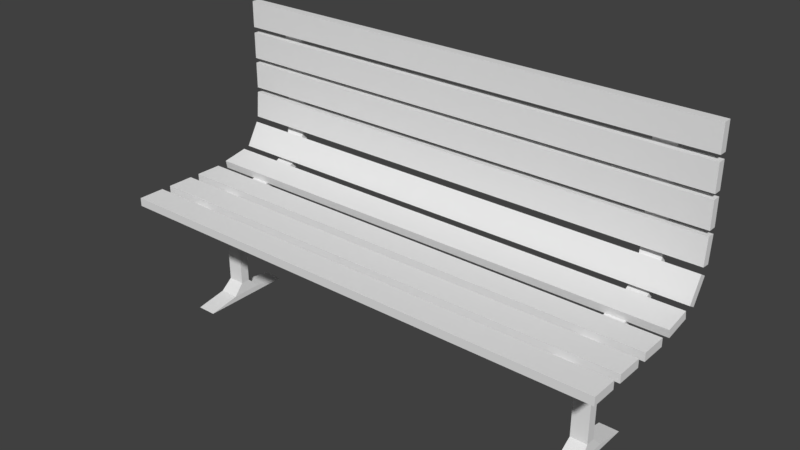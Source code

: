 # Source: Bench01.blend  (saved by Blender 2.79.0; exported with 4.5.12 LTS)
import bpy
from mathutils import Matrix  # noqa: F401  (used for matrix-valued properties, if any)

bpy.ops.wm.read_factory_settings(use_empty=True)
scene = bpy.context.scene
scene.name = 'Scene'

# ---- collections
col_collection_1 = bpy.data.collections.new('Collection 1'); scene.collection.children.link(col_collection_1)

# ---- materials (node trees are filled in below, after node groups)
mat_material = bpy.data.materials.new('Material')
mat_material.alpha_threshold = 0.0
mat_material.use_transparent_shadow = False
mat_material.roughness = 0.5
mat_material.line_color = (0.0, 0.0, 0.0, 1.0)

# ---- material node trees

# ---- world
world_world = bpy.data.worlds.new('World'); scene.world = world_world
world_world.color = (0.05088, 0.05088, 0.05088)
world_world.use_sun_shadow = False
world_world.sun_shadow_jitter_overblur = 0.0
world_world.cycles.sampling_method = 'MANUAL'

# ---- meshes
me_cube = bpy.data.meshes.new('Cube')
me_cube.from_pydata([(2.432, 0.1281, 1.167), (2.432, -0.1281, 1.167), (-2.432, -0.1281, 1.167), (-2.432, 0.1281, 1.167), (2.432, 0.1281, 1.087), (2.432, -0.1281, 1.087), (-2.432, -0.1281, 1.087), (-2.432, 0.1281, 1.087), (2.432, 0.4772, 1.167), (2.432, 0.221, 1.167), (-2.432, 0.221, 1.167), (-2.432, 0.4772, 1.167), (2.432, 0.4772, 1.087), (2.432, 0.221, 1.087), (-2.432, 0.221, 1.087), (-2.432, 0.4772, 1.087), (2.432, 0.8312, 1.167), (2.432, 0.575, 1.167), (-2.432, 0.575, 1.167), (-2.432, 0.8312, 1.167), (2.432, 0.8312, 1.087), (2.432, 0.575, 1.087), (-2.432, 0.575, 1.087), (-2.432, 0.8312, 1.087), (2.432, 1.184, 1.232), (2.432, 0.9325, 1.185), (-2.432, 0.9325, 1.185), (-2.432, 1.184, 1.232), (2.432, 1.199, 1.154), (2.432, 0.9472, 1.107), (-2.432, 0.9472, 1.107), (-2.432, 1.199, 1.154), (2.432, 1.378, 1.466), (2.432, 1.247, 1.245), (-2.432, 1.247, 1.245), (-2.432, 1.378, 1.466), (2.432, 1.447, 1.425), (2.432, 1.316, 1.205), (-2.432, 1.316, 1.205), (-2.432, 1.447, 1.425), (2.432, 1.418, 1.773), (2.432, 1.396, 1.518), (-2.432, 1.396, 1.518), (-2.432, 1.418, 1.773), (2.432, 1.498, 1.766), (2.432, 1.476, 1.511), (-2.432, 1.476, 1.511), (-2.432, 1.498, 1.766), (2.432, 1.422, 2.077), (2.432, 1.421, 1.821), (-2.432, 1.421, 1.821), (-2.432, 1.422, 2.077), (2.432, 1.502, 2.077), (2.432, 1.501, 1.82), (-2.432, 1.501, 1.82), (-2.432, 1.502, 2.077), (2.432, 1.422, 2.382), (2.432, 1.421, 2.126), (-2.432, 1.421, 2.126), (-2.432, 1.422, 2.382), (2.432, 1.502, 2.382), (2.432, 1.501, 2.126), (-2.432, 1.501, 2.126), (-2.432, 1.502, 2.382), (2.432, 1.422, 2.696), (2.432, 1.421, 2.44), (-2.432, 1.421, 2.44), (-2.432, 1.422, 2.696), (2.432, 1.502, 2.696), (2.432, 1.501, 2.439), (-2.432, 1.501, 2.439), (-2.432, 1.502, 2.696), (-2.05, 0.1281, 1.087), (-2.055, 1.316, 1.205), (-2.05, 0.575, 1.087), (-2.051, 0.9472, 1.107), (-2.05, 0.221, 1.087), (-2.05, -0.1281, 1.087), (-2.053, 0.8312, 1.167), (-2.053, 0.4772, 1.167), (-2.053, 0.1281, 1.167), (-2.079, 1.498, 1.766), (-2.064, 1.447, 1.425), (-2.057, 1.247, 1.245), (-2.053, 1.199, 1.154), (-2.054, 0.9325, 1.185), (-2.05, 0.8312, 1.087), (-2.05, 0.4772, 1.087), (-2.068, 1.476, 1.511), (-1.863, 1.199, 1.154), (-1.863, 0.8312, 1.167), (-1.863, 0.1281, 1.087), (-1.864, 0.9325, 1.185), (-1.863, 0.4772, 1.167), (-1.864, 1.316, 1.205), (-1.863, 0.8312, 1.087), (-1.863, 0.1281, 1.167), (-1.863, 0.575, 1.087), (-1.863, 0.4772, 1.087), (-1.87, 1.498, 1.766), (-1.863, 0.9472, 1.107), (-1.867, 1.476, 1.511), (-1.866, 1.447, 1.425), (-1.863, 0.221, 1.087), (-1.864, 1.247, 1.245), (-1.863, -0.1281, 1.087), (-2.082, 1.501, 2.126), (-2.085, 1.421, 2.126), (-2.085, 1.502, 2.382), (-2.085, 1.501, 2.439), (-2.088, 1.421, 2.44), (-2.082, 1.421, 1.821), (-2.079, 1.501, 1.82), (-2.088, 1.502, 2.696), (-2.082, 1.502, 2.077), (-1.871, 1.421, 1.821), (-1.87, 1.502, 2.077), (-1.871, 1.421, 2.126), (-1.872, 1.421, 2.44), (-1.872, 1.502, 2.696), (-1.871, 1.501, 2.126), (-1.871, 1.501, 2.439), (-1.87, 1.501, 1.82), (-1.871, 1.502, 2.382), (-2.05, 0.1896, 1.03), (-2.055, 1.378, 1.158), (-2.05, 0.7515, 1.03), (-2.051, 1.009, 1.049), (-2.05, 0.2825, 1.03), (-2.05, -0.06661, 1.03), (-2.079, 1.559, 1.72), (-2.064, 1.509, 1.378), (-2.053, 1.26, 1.107), (-2.05, 0.8927, 1.034), (-2.05, 0.4236, 1.03), (-2.068, 1.537, 1.464), (-1.863, 1.26, 1.107), (-1.863, 0.1896, 1.03), (-1.864, 1.378, 1.158), (-1.863, 0.8927, 1.034), (-1.863, 0.7515, 1.03), (-1.863, 0.4236, 1.03), (-1.87, 1.559, 1.72), (-1.863, 1.009, 1.049), (-1.867, 1.537, 1.464), (-1.866, 1.509, 1.378), (-1.863, 0.2825, 1.03), (-1.863, -0.06661, 1.03), (-2.079, 1.562, 1.774), (-2.088, 1.563, 2.649), (-1.872, 1.563, 2.649), (-1.87, 1.562, 1.774), (-1.872, 1.501, 2.649), (-2.087, 1.501, 2.649), (-1.863, -0.06682, 1.087), (-2.05, -0.06682, 1.087), (-2.05, 1.036, 0.005515), (-2.05, 0.1393, 0.005515), (-1.863, 1.036, 0.005515), (-1.863, 0.1393, 0.005515), (-2.037, 0.6326, 0.8225), (-2.037, 0.5425, 0.8225), (-1.875, 0.6326, 0.8225), (-1.875, 0.5425, 0.8225), (-2.037, 0.6326, 0.1629), (-1.875, 0.6326, 0.1629), (-1.875, 0.5425, 0.1629), (-2.037, 0.5425, 0.1629), (-2.044, 0.4979, 0.9437), (-2.044, 0.6772, 0.9437), (-1.869, 0.6772, 0.9437), (-1.869, 0.4979, 0.9437), (-2.05, 0.7365, 0.05942), (-1.863, 0.7365, 0.05942), (-1.863, 0.4386, 0.05942), (-2.05, 0.4386, 0.05942), (1.878, 0.1281, 1.087), (1.873, 1.316, 1.205), (1.878, 0.575, 1.087), (1.877, 0.9472, 1.107), (1.878, 0.221, 1.087), (1.849, 1.498, 1.766), (1.864, 1.447, 1.425), (1.875, 1.199, 1.154), (1.878, 0.8312, 1.087), (1.878, 0.4772, 1.087), (1.86, 1.476, 1.511), (2.065, 1.199, 1.154), (2.065, 0.1281, 1.087), (2.064, 1.316, 1.205), (2.065, 0.8312, 1.087), (2.065, 0.575, 1.087), (2.065, 0.4772, 1.087), (2.058, 1.498, 1.766), (2.065, 0.9472, 1.107), (2.061, 1.476, 1.511), (2.062, 1.447, 1.425), (2.065, 0.221, 1.087), (1.846, 1.501, 2.126), (1.843, 1.502, 2.382), (1.843, 1.501, 2.439), (1.849, 1.501, 1.82), (1.846, 1.502, 2.077), (2.057, 1.502, 2.077), (2.057, 1.501, 2.126), (2.056, 1.501, 2.439), (2.058, 1.501, 1.82), (2.057, 1.502, 2.382), (1.878, 0.1896, 1.03), (1.873, 1.378, 1.158), (1.878, 0.7515, 1.03), (1.877, 1.009, 1.049), (1.878, 0.2825, 1.03), (1.878, -0.06661, 1.03), (1.849, 1.559, 1.72), (1.864, 1.509, 1.378), (1.875, 1.26, 1.107), (1.878, 0.8927, 1.034), (1.878, 0.4236, 1.03), (1.86, 1.537, 1.464), (2.065, 1.26, 1.107), (2.065, 0.1896, 1.03), (2.064, 1.378, 1.158), (2.065, 0.8927, 1.034), (2.065, 0.7515, 1.03), (2.065, 0.4236, 1.03), (2.058, 1.559, 1.72), (2.065, 1.009, 1.049), (2.061, 1.537, 1.464), (2.062, 1.509, 1.378), (2.065, 0.2825, 1.03), (2.065, -0.06661, 1.03), (1.849, 1.562, 1.774), (1.84, 1.563, 2.649), (2.056, 1.563, 2.649), (2.058, 1.562, 1.774), (2.056, 1.501, 2.649), (1.84, 1.501, 2.649), (2.065, -0.06682, 1.087), (1.878, -0.06682, 1.087), (1.878, 1.036, 0.005515), (1.878, 0.1393, 0.005515), (2.065, 1.036, 0.005515), (2.065, 0.1393, 0.005515), (1.891, 0.6326, 0.8225), (1.891, 0.5425, 0.8225), (2.052, 0.6326, 0.8225), (2.052, 0.5425, 0.8225), (1.891, 0.6326, 0.1629), (2.052, 0.6326, 0.1629), (2.052, 0.5425, 0.1629), (1.891, 0.5425, 0.1629), (1.884, 0.4979, 0.9437), (1.884, 0.6772, 0.9437), (2.059, 0.6772, 0.9437), (2.059, 0.4979, 0.9437), (1.878, 0.7365, 0.05942), (2.065, 0.7365, 0.05942), (2.065, 0.4386, 0.05942), (1.878, 0.4386, 0.05942)], [(152, 116)], [(0, 96, 80, 3, 2, 1), (4, 5, 105, 154, 91), (0, 1, 5, 4), (1, 2, 6, 77, 105, 5), (2, 3, 7, 6), (4, 91, 96, 0), (8, 93, 79, 11, 10, 9), (12, 13, 103, 98), (8, 9, 13, 12), (9, 10, 14, 76, 103, 13), (10, 11, 15, 14), (12, 98, 93, 8), (16, 90, 78, 19, 18, 17), (20, 21, 97, 95), (16, 17, 21, 20), (17, 18, 22, 74, 97, 21), (18, 19, 23, 22), (20, 95, 90, 16), (24, 27, 26, 85, 92, 25), (28, 29, 100, 89), (24, 25, 29, 28), (25, 92, 100, 29), (26, 27, 31, 30), (28, 89, 84, 31, 27, 24), (32, 35, 34, 83, 104, 33), (36, 37, 94, 102), (32, 33, 37, 36), (33, 104, 94, 37), (34, 35, 39, 38), (36, 102, 82, 39, 35, 32), (40, 43, 42, 41), (44, 45, 101, 99), (40, 41, 45, 44), (41, 42, 46, 88, 101, 45), (42, 43, 47, 46), (44, 99, 81, 47, 43, 40), (48, 51, 50, 111, 115, 49), (52, 53, 122, 116), (48, 49, 53, 52), (49, 115, 122, 53), (50, 51, 55, 54), (52, 116, 114, 55, 51, 48), (56, 59, 58, 107, 117, 57), (60, 61, 120, 123), (56, 57, 61, 60), (57, 117, 120, 61), (58, 59, 63, 62), (60, 123, 108, 63, 59, 56), (64, 67, 66, 110, 118, 65), (68, 69, 121, 152, 119), (64, 65, 69, 68), (65, 118, 121, 69), (66, 67, 71, 70), (68, 119, 113, 71, 67, 64), (147, 129, 124, 137), (85, 26, 30, 75), (87, 15, 11, 79), (77, 6, 7, 72, 155), (73, 38, 39, 82), (72, 7, 3, 80), (75, 30, 31, 84), (74, 22, 23, 86), (83, 34, 38, 73), (86, 23, 19, 78), (76, 14, 15, 87), (88, 46, 47, 81), (92, 85, 75, 100), (98, 87, 79, 93), (105, 77, 155, 154), (91, 72, 80, 96), (104, 83, 73, 94), (95, 86, 78, 90), (107, 58, 62, 106), (109, 70, 71, 113, 153), (111, 50, 54, 112), (106, 62, 63, 108), (112, 54, 55, 114), (110, 66, 70, 109), (117, 107, 106, 120), (115, 111, 112, 122), (118, 110, 109, 121), (138, 125, 131, 145), (143, 127, 132, 136), (140, 126, 133, 139), (146, 128, 134, 141), (144, 135, 130, 142), (130, 148, 151, 142), (131, 135, 144, 145), (125, 138, 136, 132), (127, 143, 139, 133), (172, 156, 157, 175), (124, 128, 146, 137), (147, 154, 155, 129), (153, 113, 119, 152), (87, 134, 129, 155), (112, 153, 149, 148), (151, 150, 152, 122), (112, 148, 135, 88), (135, 131, 82, 88), (82, 131, 125, 73), (125, 132, 84, 73), (84, 132, 127, 75), (127, 133, 86, 75), (154, 147, 137, 91), (139, 143, 100, 95), (136, 138, 94, 89), (102, 94, 138, 145), (145, 144, 101, 102), (99, 101, 144, 142), (149, 153, 152, 150), (148, 149, 150, 151), (106, 114, 116, 120), (108, 123, 121, 109), (81, 99, 122, 112), (82, 102, 101, 88), (73, 84, 89, 94), (75, 86, 95, 100), (74, 87, 98, 97), (72, 91, 103, 76), (89, 100, 143, 136), (142, 151, 122, 99), (156, 158, 159, 157), (172, 173, 158, 156), (175, 157, 159, 174), (171, 170, 140, 141), (166, 165, 162, 163), (168, 161, 163, 171), (169, 170, 162, 160), (169, 160, 161, 168), (174, 173, 165, 166), (161, 167, 166, 163), (160, 162, 165, 164), (160, 164, 167, 161), (126, 169, 168, 134), (126, 140, 170, 169), (134, 168, 171, 141), (163, 162, 170, 171), (159, 158, 173, 174), (167, 175, 174, 166), (164, 165, 173, 172), (164, 172, 175, 167), (97, 140, 139, 95), (98, 141, 140, 97), (103, 146, 141, 98), (91, 137, 146, 103), (74, 126, 134, 87), (86, 133, 126, 74), (231, 213, 208, 221), (222, 209, 215, 229), (227, 211, 216, 220), (224, 210, 217, 223), (230, 212, 218, 225), (228, 219, 214, 226), (214, 232, 235, 226), (215, 219, 228, 229), (209, 222, 220, 216), (211, 227, 223, 217), (256, 240, 241, 259), (208, 212, 230, 221), (231, 238, 239, 213), (185, 218, 213, 239), (201, 237, 233, 232), (235, 234, 236, 206), (201, 232, 219, 186), (219, 215, 182, 186), (182, 215, 209, 177), (209, 216, 183, 177), (183, 216, 211, 179), (211, 217, 184, 179), (238, 231, 221, 188), (223, 227, 194, 190), (220, 222, 189, 187), (196, 189, 222, 229), (229, 228, 195, 196), (193, 195, 228, 226), (233, 237, 236, 234), (232, 233, 234, 235), (198, 204, 203, 202), (199, 200, 205, 207), (181, 193, 206, 201), (182, 196, 195, 186), (177, 183, 187, 189), (179, 184, 190, 194), (178, 185, 192, 191), (176, 188, 197, 180), (187, 194, 227, 220), (226, 235, 206, 193), (240, 242, 243, 241), (256, 257, 242, 240), (259, 241, 243, 258), (255, 254, 224, 225), (250, 249, 246, 247), (252, 245, 247, 255), (253, 254, 246, 244), (253, 244, 245, 252), (258, 257, 249, 250), (245, 251, 250, 247), (244, 246, 249, 248), (244, 248, 251, 245), (210, 253, 252, 218), (210, 224, 254, 253), (218, 252, 255, 225), (247, 246, 254, 255), (243, 242, 257, 258), (251, 259, 258, 250), (248, 249, 257, 256), (248, 256, 259, 251), (191, 224, 223, 190), (192, 225, 224, 191), (197, 230, 225, 192), (188, 221, 230, 197), (178, 210, 218, 185), (184, 217, 210, 178)])
_uv = me_cube.uv_layers.new(name='UVMap')
_uv.uv.foreach_set('vector', [0.9747, 0.8662, 0.1605, 0.8667, 0.1143, 0.8669, 0.03332, 0.866, 0.03332, 0.8923, 0.9743, 0.8899, 0.9751, 0.9194, 0.9744, 0.8969, 0.2001, 0.8997, 0.1999, 0.9123, 0.2005, 0.9239, 0.9747, 0.8662, 0.9743, 0.8899, 0.9895, 0.89, 0.9898, 0.8663, 0.9743, 0.8899, 0.03332, 0.8923, 0.0334, 0.9002, 0.1116, 0.8998, 0.2001, 0.8997, 0.9744, 0.8969, 0.03332, 0.8923, 0.03332, 0.866, 0.0165, 0.866, 0.0165, 0.8923, 0.9747, 0.8588, 0.1605, 0.8585, 0.1605, 0.8667, 0.9747, 0.8662, 0.9667, 0.4715, 0.1554, 0.472, 0.1094, 0.4723, 0.02869, 0.4712, 0.02869, 0.5015, 0.9664, 0.4987, 0.9671, 0.518, 0.9665, 0.5033, 0.5298, 0.5087, 0.5303, 0.5233, 0.9667, 0.4715, 0.9664, 0.4987, 0.9815, 0.4988, 0.9818, 0.4716, 0.9664, 0.4987, 0.02869, 0.5015, 0.02877, 0.5101, 0.1023, 0.5099, 0.5298, 0.5087, 0.9665, 0.5033, 0.02869, 0.5015, 0.02869, 0.4712, 0.01193, 0.4712, 0.01193, 0.5015, 0.9667, 0.463, 0.1554, 0.4626, 0.1554, 0.472, 0.9667, 0.4715, 0.9667, 0.5482, 0.1554, 0.5487, 0.1094, 0.549, 0.02869, 0.5479, 0.02869, 0.5781, 0.9664, 0.5754, 0.9671, 0.5946, 0.9665, 0.58, 0.5297, 0.5853, 0.5303, 0.6, 0.9667, 0.5482, 0.9664, 0.5754, 0.9815, 0.5755, 0.9818, 0.5482, 0.9664, 0.5754, 0.02869, 0.5781, 0.02877, 0.5868, 0.1023, 0.5866, 0.5297, 0.5853, 0.9665, 0.58, 0.02869, 0.5781, 0.02869, 0.5479, 0.01193, 0.5479, 0.01193, 0.5781, 0.9667, 0.5397, 0.1554, 0.5393, 0.1554, 0.5487, 0.9667, 0.5482, 0.9665, 0.4255, 0.02884, 0.4214, 0.02869, 0.4516, 0.1092, 0.4507, 0.1554, 0.451, 0.9667, 0.4528, 0.9667, 0.421, 0.9673, 0.4063, 0.5305, 0.4003, 0.5298, 0.4149, 0.9665, 0.4255, 0.9667, 0.4528, 0.9818, 0.4527, 0.9816, 0.4255, 0.9667, 0.4528, 0.1554, 0.451, 0.1554, 0.4604, 0.9667, 0.4612, 0.02869, 0.4516, 0.02884, 0.4214, 0.01207, 0.4214, 0.01193, 0.4516, 0.9667, 0.421, 0.5298, 0.4149, 0.102, 0.413, 0.02896, 0.4127, 0.02884, 0.4214, 0.9665, 0.4255, 0.9665, 0.3489, 0.02884, 0.3447, 0.0287, 0.3749, 0.1088, 0.374, 0.1556, 0.3743, 0.9667, 0.3761, 0.9667, 0.3443, 0.9673, 0.3296, 0.5301, 0.3236, 0.5293, 0.3383, 0.9665, 0.3489, 0.9667, 0.3761, 0.9818, 0.376, 0.9816, 0.3488, 0.9667, 0.3761, 0.1556, 0.3743, 0.1555, 0.3837, 0.9667, 0.3846, 0.0287, 0.3749, 0.02884, 0.3447, 0.01206, 0.3447, 0.01193, 0.3749, 0.9667, 0.3443, 0.5293, 0.3383, 0.09979, 0.3363, 0.02896, 0.336, 0.02884, 0.3447, 0.9665, 0.3489, 0.9618, 0.9646, 0.01742, 0.9646, 0.01742, 0.9881, 0.9618, 0.9881, 0.962, 0.9572, 0.9629, 0.9334, 0.1205, 0.9268, 0.1192, 0.9505, 0.9618, 0.9646, 0.9618, 0.9881, 0.9773, 0.9881, 0.9773, 0.9646, 0.9618, 0.9881, 0.01742, 0.9881, 0.01742, 0.9955, 0.08804, 0.9955, 0.9079, 0.9955, 0.962, 0.9886, 0.01742, 0.9881, 0.01742, 0.9646, 0.001894, 0.9646, 0.001894, 0.9881, 0.962, 0.9572, 0.1192, 0.9505, 0.08595, 0.9572, 0.01742, 0.9572, 0.01742, 0.9646, 0.9618, 0.9646, 0.9368, 0.7365, 0.01857, 0.7327, 0.01843, 0.7578, 0.09234, 0.757, 0.1437, 0.7574, 0.937, 0.7589, 0.937, 0.7328, 0.9376, 0.7206, 0.5085, 0.7155, 0.5078, 0.7276, 0.9368, 0.7365, 0.937, 0.7589, 0.9517, 0.7589, 0.9515, 0.7365, 0.937, 0.7589, 0.1437, 0.7574, 0.1436, 0.7651, 0.937, 0.7659, 0.01843, 0.7578, 0.01857, 0.7327, 0.002038, 0.7327, 0.001894, 0.7578, 0.937, 0.7328, 0.5078, 0.7276, 0.08477, 0.7259, 0.0187, 0.7256, 0.01857, 0.7327, 0.9368, 0.7365, 0.9141, 0.6595, 0.01818, 0.6558, 0.01804, 0.6802, 0.08961, 0.6794, 0.1404, 0.6798, 0.9144, 0.6813, 0.9143, 0.6558, 0.915, 0.644, 0.4961, 0.639, 0.4954, 0.6508, 0.9141, 0.6595, 0.9144, 0.6813, 0.9287, 0.6813, 0.9285, 0.6595, 0.9144, 0.6813, 0.1404, 0.6798, 0.1403, 0.6874, 0.9143, 0.6881, 0.01804, 0.6802, 0.01818, 0.6558, 0.002035, 0.6557, 0.001894, 0.6802, 0.9143, 0.6558, 0.4954, 0.6508, 0.08219, 0.649, 0.01831, 0.6488, 0.01818, 0.6558, 0.9141, 0.6595, 0.978, 0.8262, 0.03368, 0.8221, 0.03353, 0.8487, 0.1084, 0.8478, 0.1626, 0.8482, 0.9783, 0.8499, 0.9782, 0.8194, 0.9787, 0.7976, 0.2268, 0.7937, 0.2265, 0.8043, 0.227, 0.8145, 0.978, 0.8262, 0.9783, 0.8499, 0.9934, 0.8498, 0.9932, 0.8262, 0.9783, 0.8499, 0.1626, 0.8482, 0.1626, 0.8565, 0.9782, 0.8573, 0.03353, 0.8487, 0.03368, 0.8221, 0.01665, 0.8221, 0.0165, 0.8487, 0.9782, 0.8194, 0.227, 0.8145, 0.132, 0.814, 0.03404, 0.8112, 0.03368, 0.8221, 0.978, 0.8262, 0.2359, 0.1721, 0.2146, 0.1721, 0.2146, 0.2041, 0.2359, 0.2041, 0.1092, 0.4507, 0.02869, 0.4516, 0.02884, 0.4612, 0.1104, 0.4608, 0.1106, 0.4622, 0.02889, 0.4616, 0.02869, 0.4712, 0.1094, 0.4723, 0.1116, 0.8998, 0.0334, 0.9002, 0.03312, 0.9262, 0.1124, 0.9264, 0.1125, 0.9133, 0.102, 0.3086, 0.02936, 0.3082, 0.02896, 0.336, 0.09979, 0.3363, 0.1155, 0.8581, 0.03352, 0.8576, 0.03332, 0.866, 0.1143, 0.8669, 0.1027, 0.3853, 0.02935, 0.3849, 0.02896, 0.4127, 0.102, 0.413, 0.1023, 0.5866, 0.02877, 0.5868, 0.02902, 0.6146, 0.1026, 0.6144, 0.1088, 0.374, 0.0287, 0.3749, 0.02886, 0.3846, 0.1096, 0.3841, 0.1106, 0.5389, 0.02889, 0.5383, 0.02869, 0.5479, 0.1094, 0.549, 0.1023, 0.5099, 0.02877, 0.5101, 0.02902, 0.5379, 0.1026, 0.5377, 0.08803, 0.9337, 0.01742, 0.9337, 0.01742, 0.9572, 0.08595, 0.9572, 0.1554, 0.451, 0.1092, 0.4507, 0.1104, 0.4608, 0.1554, 0.4604, 0.1554, 0.4626, 0.1106, 0.4622, 0.1094, 0.4723, 0.1554, 0.472, 0.2001, 0.8997, 0.1116, 0.8998, 0.1125, 0.9133, 0.1999, 0.9123, 0.1605, 0.8585, 0.1155, 0.8581, 0.1143, 0.8669, 0.1605, 0.8667, 0.1556, 0.3743, 0.1088, 0.374, 0.1096, 0.3841, 0.1555, 0.3837, 0.1554, 0.5393, 0.1106, 0.5389, 0.1094, 0.549, 0.1554, 0.5487, 0.08961, 0.6794, 0.01804, 0.6802, 0.01819, 0.6881, 0.09072, 0.6877, 0.1356, 0.7774, 0.03681, 0.7755, 0.03404, 0.8112, 0.132, 0.814, 0.1327, 0.8066, 0.09234, 0.757, 0.01843, 0.7578, 0.01858, 0.7659, 0.09348, 0.7655, 0.08309, 0.6267, 0.01872, 0.6264, 0.01831, 0.6488, 0.08219, 0.649, 0.08568, 0.703, 0.01912, 0.7027, 0.0187, 0.7256, 0.08477, 0.7259, 0.1084, 0.8478, 0.03353, 0.8487, 0.03369, 0.8573, 0.1095, 0.8568, 0.1404, 0.6798, 0.08961, 0.6794, 0.09072, 0.6877, 0.1403, 0.6874, 0.1437, 0.7574, 0.09234, 0.757, 0.09348, 0.7655, 0.1436, 0.7651, 0.1626, 0.8482, 0.1084, 0.8478, 0.1095, 0.8568, 0.1626, 0.8565, 0.465, 0.08788, 0.4432, 0.08801, 0.4423, 0.1171, 0.4649, 0.1169, 0.615, 0.12, 0.5935, 0.1201, 0.5934, 0.1516, 0.615, 0.1515, 0.6149, 0.08788, 0.5935, 0.08798, 0.5936, 0.1056, 0.6149, 0.1055, 0.2359, 0.2157, 0.2146, 0.2157, 0.2146, 0.2333, 0.2359, 0.2333, 0.4648, 0.128, 0.4419, 0.1282, 0.4409, 0.1601, 0.4647, 0.16, 0.4409, 0.1601, 0.4408, 0.1669, 0.4647, 0.1668, 0.4647, 0.16, 0.4423, 0.1171, 0.4419, 0.1282, 0.4648, 0.128, 0.4649, 0.1169, 0.5932, 0.1662, 0.615, 0.1661, 0.615, 0.1515, 0.5934, 0.1516, 0.5935, 0.1201, 0.615, 0.12, 0.6149, 0.1055, 0.5936, 0.1056, 0.06945, 0.2523, 0.03531, 0.2591, 0.1376, 0.2591, 0.1034, 0.2523, 0.2146, 0.2041, 0.2146, 0.2157, 0.2359, 0.2157, 0.2359, 0.2041, 0.5084, 0.2181, 0.5083, 0.2267, 0.539, 0.2271, 0.5391, 0.2185, 0.1327, 0.8066, 0.132, 0.814, 0.227, 0.8145, 0.2265, 0.8043, 0.3238, 0.1722, 0.3169, 0.1792, 0.3166, 0.2378, 0.3234, 0.2372, 0.4118, 0.0424, 0.5105, 0.03397, 0.5105, 0.02661, 0.4063, 0.03552, 0.3338, 0.1472, 0.3336, 0.2518, 0.3409, 0.2512, 0.3412, 0.1521, 0.4118, 0.0424, 0.4063, 0.03552, 0.3694, 0.04164, 0.3749, 0.04852, 0.3694, 0.04164, 0.3591, 0.04593, 0.3646, 0.05281, 0.3749, 0.04852, 0.3646, 0.05281, 0.3591, 0.04593, 0.3328, 0.06382, 0.3383, 0.0707, 0.3328, 0.06382, 0.3266, 0.07833, 0.3322, 0.08521, 0.3383, 0.0707, 0.3322, 0.08521, 0.3266, 0.07833, 0.3196, 0.109, 0.3264, 0.1158, 0.3196, 0.109, 0.3177, 0.123, 0.324, 0.1299, 0.3264, 0.1158, 0.528, 0.04796, 0.528, 0.04111, 0.4975, 0.04381, 0.5048, 0.05001, 0.4137, 0.05169, 0.3999, 0.05475, 0.4072, 0.06095, 0.421, 0.05742, 0.3699, 0.06427, 0.356, 0.0716, 0.3633, 0.07653, 0.3772, 0.06921, 0.3476, 0.1042, 0.3633, 0.07653, 0.356, 0.0716, 0.3403, 0.09928, 0.3403, 0.09928, 0.3369, 0.1099, 0.3442, 0.1149, 0.3476, 0.1042, 0.3416, 0.1456, 0.3442, 0.1149, 0.3369, 0.1099, 0.3342, 0.1407, 0.109, 0.08066, 0.116, 0.0806, 0.116, 0.0537, 0.109, 0.05372, 0.4408, 0.1669, 0.4404, 0.2755, 0.465, 0.2753, 0.4647, 0.1668, 0.6427, 0.1015, 0.6429, 0.1724, 0.9469, 0.1751, 0.9473, 0.1042, 0.6418, 0.268, 0.9388, 0.2706, 0.9393, 0.1906, 0.6416, 0.188, 0.2487, 0.1916, 0.2726, 0.1815, 0.27, 0.1753, 0.246, 0.1855, 0.5176, 0.2537, 0.5176, 0.229, 0.5077, 0.2291, 0.5077, 0.2542, 0.3975, 0.1664, 0.3798, 0.1669, 0.3801, 0.1979, 0.3978, 0.1976, 0.3807, 0.2595, 0.3981, 0.2592, 0.3978, 0.2285, 0.3804, 0.2287, 0.5932, 0.2508, 0.6044, 0.2508, 0.6044, 0.2274, 0.5932, 0.2274, 0.2434, 0.1491, 0.2741, 0.1495, 0.2743, 0.1356, 0.2436, 0.1352, 0.3772, 0.06921, 0.4072, 0.06095, 0.3999, 0.05475, 0.3699, 0.06427, 0.3342, 0.1407, 0.3338, 0.1472, 0.3412, 0.1521, 0.3416, 0.1456, 0.4864, 0.08788, 0.465, 0.08788, 0.465, 0.1997, 0.4864, 0.1997, 0.5077, 0.2123, 0.4864, 0.2123, 0.4864, 0.2494, 0.5077, 0.2494, 0.25, 0.05398, 0.2008, 0.0534, 0.2005, 0.08143, 0.2497, 0.082, 0.07622, 0.01417, 0.09666, 0.01417, 0.1051, 0.003402, 0.06774, 0.003402, 0.0813, 0.1116, 0.09158, 0.1116, 0.09158, 0.02929, 0.0813, 0.02929, 0.5926, 0.1853, 0.5918, 0.1702, 0.5733, 0.1702, 0.5725, 0.1853, 0.5084, 0.1853, 0.5284, 0.1853, 0.5277, 0.1697, 0.5092, 0.1697, 0.07622, 0.142, 0.08131, 0.1571, 0.09159, 0.1571, 0.09667, 0.142, 0.06945, 0.1245, 0.1034, 0.1245, 0.09158, 0.1116, 0.0813, 0.1116, 0.5918, 0.1702, 0.5918, 0.08788, 0.5733, 0.08788, 0.5733, 0.1702, 0.5092, 0.1697, 0.5277, 0.1697, 0.5277, 0.08788, 0.5092, 0.08788, 0.08131, 0.1571, 0.08131, 0.2395, 0.09159, 0.2395, 0.09159, 0.1571, 0.06775, 0.1312, 0.07622, 0.142, 0.09667, 0.142, 0.1051, 0.1312, 0.5077, 0.197, 0.5291, 0.197, 0.5284, 0.1853, 0.5084, 0.1853, 0.5932, 0.196, 0.5926, 0.1853, 0.5725, 0.1853, 0.5719, 0.196, 0.0813, 0.02929, 0.09158, 0.02929, 0.09666, 0.01417, 0.07622, 0.01417, 0.03531, 0.1312, 0.1376, 0.1312, 0.1034, 0.1245, 0.06945, 0.1245, 0.2675, 0.05609, 0.25, 0.05398, 0.2497, 0.082, 0.2672, 0.08029, 0.5063, 0.1997, 0.4878, 0.1997, 0.4864, 0.2123, 0.5077, 0.2123, 0.08131, 0.2395, 0.06945, 0.2523, 0.1034, 0.2523, 0.09159, 0.2395, 0.4516, 0.05472, 0.4305, 0.04973, 0.4137, 0.05169, 0.421, 0.05742, 0.4632, 0.05369, 0.4696, 0.04627, 0.4305, 0.04973, 0.4516, 0.05472, 0.4937, 0.05099, 0.4864, 0.04479, 0.4696, 0.04627, 0.4632, 0.05369, 0.5048, 0.05001, 0.4975, 0.04381, 0.4864, 0.04479, 0.4937, 0.05099, 0.3239, 0.1605, 0.3171, 0.14, 0.3169, 0.1792, 0.3238, 0.1722, 0.324, 0.1299, 0.3177, 0.123, 0.3171, 0.14, 0.3239, 0.1605, 0.5932, 0.2274, 0.6146, 0.2274, 0.6146, 0.1954, 0.5932, 0.1954, 0.4404, 0.08788, 0.4186, 0.08801, 0.4176, 0.1171, 0.4402, 0.1169, 0.202, 0.2042, 0.1805, 0.2043, 0.1804, 0.2358, 0.2021, 0.2357, 0.2019, 0.1721, 0.1805, 0.1722, 0.1806, 0.1898, 0.2019, 0.1897, 0.5932, 0.1838, 0.6146, 0.1838, 0.6146, 0.1662, 0.5932, 0.1662, 0.4402, 0.128, 0.4173, 0.1282, 0.4162, 0.1601, 0.44, 0.16, 0.4162, 0.1601, 0.4162, 0.1669, 0.4401, 0.1668, 0.44, 0.16, 0.4176, 0.1171, 0.4173, 0.1282, 0.4402, 0.128, 0.4402, 0.1169, 0.1803, 0.2505, 0.2021, 0.2504, 0.2021, 0.2357, 0.1804, 0.2358, 0.1805, 0.2043, 0.202, 0.2042, 0.2019, 0.1897, 0.1806, 0.1898, 0.1399, 0.2712, 0.1058, 0.2779, 0.208, 0.2779, 0.1739, 0.2712, 0.6146, 0.1954, 0.6146, 0.1838, 0.5932, 0.1838, 0.5932, 0.1954, 0.5912, 0.2032, 0.5847, 0.2032, 0.5847, 0.2266, 0.5912, 0.2266, 0.3074, 0.1587, 0.3006, 0.1657, 0.3003, 0.2243, 0.3071, 0.2238, 0.3954, 0.02894, 0.4942, 0.02052, 0.4941, 0.01316, 0.3899, 0.02206, 0.3536, 0.1621, 0.3533, 0.2667, 0.3607, 0.2662, 0.3609, 0.1671, 0.3954, 0.02894, 0.3899, 0.02206, 0.353, 0.02818, 0.3586, 0.03506, 0.353, 0.02818, 0.3427, 0.03247, 0.3482, 0.03935, 0.3586, 0.03506, 0.3482, 0.03935, 0.3427, 0.03247, 0.3164, 0.05036, 0.3219, 0.05724, 0.3164, 0.05036, 0.3103, 0.06488, 0.3158, 0.07176, 0.3219, 0.05724, 0.3158, 0.07176, 0.3103, 0.06488, 0.3033, 0.09557, 0.31, 0.1023, 0.3033, 0.09557, 0.3014, 0.1096, 0.3077, 0.1164, 0.31, 0.1023, 0.5477, 0.06294, 0.5477, 0.05609, 0.5172, 0.05879, 0.5245, 0.06499, 0.4335, 0.06667, 0.4197, 0.06973, 0.427, 0.07593, 0.4408, 0.0724, 0.3897, 0.07925, 0.3757, 0.08658, 0.383, 0.09152, 0.397, 0.08419, 0.3674, 0.1192, 0.383, 0.09152, 0.3757, 0.08658, 0.3601, 0.1143, 0.3601, 0.1143, 0.3566, 0.1249, 0.364, 0.1298, 0.3674, 0.1192, 0.3613, 0.1606, 0.364, 0.1298, 0.3566, 0.1249, 0.354, 0.1556, 0.109, 0.0537, 0.116, 0.05364, 0.116, 0.02675, 0.109, 0.02676, 0.4162, 0.1669, 0.4157, 0.2755, 0.4404, 0.2753, 0.4401, 0.1668, 0.106, 0.23, 0.1406, 0.2304, 0.1406, 0.2378, 0.106, 0.2373, 0.109, 0.08073, 0.1155, 0.08066, 0.1155, 0.1074, 0.109, 0.1074, 0.5075, 0.2159, 0.5416, 0.2163, 0.5417, 0.2082, 0.5075, 0.2079, 0.6143, 0.2521, 0.6143, 0.2274, 0.6044, 0.2275, 0.6044, 0.2526, 0.3798, 0.1665, 0.3975, 0.166, 0.3972, 0.135, 0.3795, 0.1353, 0.3804, 0.2287, 0.3978, 0.2284, 0.3975, 0.1977, 0.3801, 0.1979, 0.5932, 0.228, 0.5821, 0.228, 0.5821, 0.2514, 0.5932, 0.2514, 0.2741, 0.1495, 0.2434, 0.1491, 0.2433, 0.163, 0.2739, 0.1633, 0.397, 0.08419, 0.427, 0.07593, 0.4197, 0.06973, 0.3897, 0.07925, 0.354, 0.1556, 0.3536, 0.1621, 0.3609, 0.1671, 0.3613, 0.1606, 0.5077, 0.08788, 0.4864, 0.08788, 0.4864, 0.1997, 0.5077, 0.1997, 0.4864, 0.2123, 0.465, 0.2123, 0.465, 0.2494, 0.4864, 0.2494, 0.249, 0.09265, 0.1998, 0.09208, 0.1995, 0.1201, 0.2487, 0.1207, 0.155, 0.03299, 0.1755, 0.03299, 0.1839, 0.02223, 0.1465, 0.02223, 0.1601, 0.1304, 0.1704, 0.1304, 0.1704, 0.04811, 0.1601, 0.04811, 0.5712, 0.1853, 0.5704, 0.1702, 0.5519, 0.1702, 0.5512, 0.1853, 0.5498, 0.09957, 0.5298, 0.09957, 0.5306, 0.1152, 0.549, 0.1152, 0.1467, 0.1608, 0.1518, 0.176, 0.1621, 0.176, 0.1672, 0.1608, 0.1483, 0.1433, 0.1822, 0.1433, 0.1704, 0.1304, 0.1601, 0.1304, 0.5704, 0.1702, 0.5704, 0.08788, 0.5519, 0.08788, 0.5519, 0.1702, 0.549, 0.1152, 0.5306, 0.1152, 0.5306, 0.197, 0.549, 0.197, 0.1518, 0.176, 0.1518, 0.2583, 0.1621, 0.2583, 0.1621, 0.176, 0.1382, 0.1501, 0.1467, 0.1608, 0.1672, 0.1608, 0.1756, 0.1501, 0.5505, 0.08788, 0.5291, 0.08788, 0.5298, 0.09957, 0.5498, 0.09957, 0.5719, 0.196, 0.5712, 0.1853, 0.5512, 0.1853, 0.5505, 0.196, 0.1601, 0.04811, 0.1704, 0.04811, 0.1755, 0.03299, 0.155, 0.03299, 0.1141, 0.1501, 0.2164, 0.1501, 0.1822, 0.1433, 0.1483, 0.1433, 0.2665, 0.09477, 0.249, 0.09265, 0.2487, 0.1207, 0.2662, 0.119, 0.4849, 0.1997, 0.4664, 0.1997, 0.465, 0.2123, 0.4864, 0.2123, 0.1518, 0.2583, 0.1399, 0.2712, 0.1739, 0.2712, 0.1621, 0.2583, 0.4713, 0.0697, 0.4503, 0.06471, 0.4335, 0.06667, 0.4408, 0.0724, 0.483, 0.06867, 0.4893, 0.06125, 0.4503, 0.06471, 0.4713, 0.0697, 0.5135, 0.06597, 0.5062, 0.05977, 0.4893, 0.06125, 0.483, 0.06867, 0.5245, 0.06499, 0.5172, 0.05879, 0.5062, 0.05977, 0.5135, 0.06597, 0.3075, 0.147, 0.3008, 0.1265, 0.3006, 0.1657, 0.3074, 0.1587, 0.3077, 0.1164, 0.3014, 0.1096, 0.3008, 0.1265, 0.3075, 0.147])
me_cube.materials.append(mat_material)
me_cube.use_remesh_preserve_volume = False
me_cube.use_remesh_preserve_attributes = False
me_cube.use_mirror_vertex_groups = False
me_cube.update()

# ---- objects
ob_cube = bpy.data.objects.new('Cube', me_cube)

# ---- transforms, parenting, visibility, modifiers, constraints
ob_cube.location = (0.0, 0.0, 0.0)
ob_cube.lock_rotations_4d = False
ob_cube.empty_display_type = 'ARROWS'
ob_cube.lineart.crease_threshold = 0.0

# ---- collection membership
col_collection_1.objects.link(ob_cube)

# ---- scene / render settings (as saved in the file)
scene.frame_start = 1; scene.frame_end = 250; scene.frame_set(1)
scene.render.engine = 'BLENDER_EEVEE_NEXT'
scene.render.resolution_percentage = 50
scene.render.dither_intensity = 0.0
scene.cycles.use_denoising = False
scene.cycles.samples = 128
scene.cycles.sampling_pattern = 'TABULATED_SOBOL'
scene.cycles.use_adaptive_sampling = False
scene.cycles.use_light_tree = False
scene.cycles.blur_glossy = 0.0
scene.cycles.sample_clamp_indirect = 0.0
scene.view_settings.view_transform = 'Standard'
bpy.context.view_layer.update()

# ---- added for rendering (the .blend has no active camera and no usable light): camera, sun
cam_auto = bpy.data.cameras.new('AutoCamera')
cam_auto.lens = 50.0
cam_auto.sensor_width = 36.0
cam_auto.clip_end = 1000.0
ob_auto_camera = bpy.data.objects.new('AutoCamera', cam_auto)
scene.collection.objects.link(ob_auto_camera)
ob_auto_camera.location = (5.3748, -5.73231, 5.65052)
ob_auto_camera.rotation_euler = (1.09748, -7.21219e-08, 0.694738)
scene.camera = ob_auto_camera
light_auto_sun = bpy.data.lights.new('AutoSun', 'SUN')
light_auto_sun.energy = 3.0
light_auto_sun.angle = 0.0523599
ob_auto_sun = bpy.data.objects.new('AutoSun', light_auto_sun)
scene.collection.objects.link(ob_auto_sun)
ob_auto_sun.rotation_euler = (0.872665, 0.174533, 0.523599)
bpy.context.view_layer.update()
